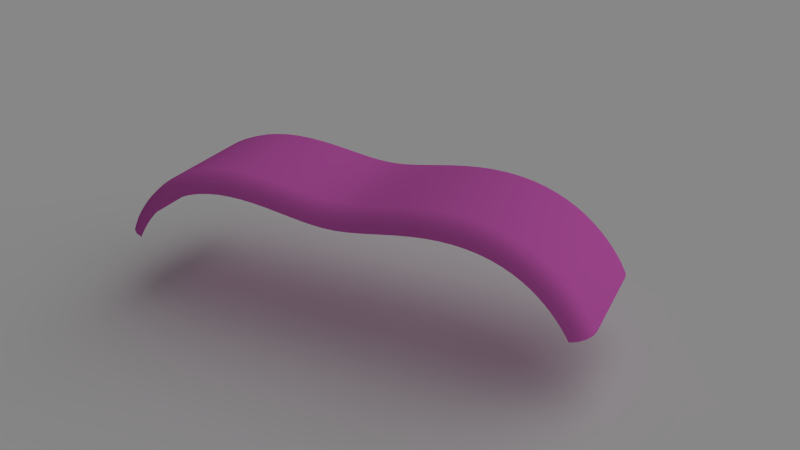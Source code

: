 # Source: CurveObject.blend  (saved by Blender 2.93.21; exported with 4.5.12 LTS)
import bpy
from mathutils import Matrix  # noqa: F401  (used for matrix-valued properties, if any)

bpy.ops.wm.read_factory_settings(use_empty=True)
scene = bpy.context.scene
scene.name = 'Scene'

# ---- collections
col_collection_1 = bpy.data.collections.new('Collection 1'); scene.collection.children.link(col_collection_1)

# ---- materials (node trees are filled in below, after node groups)
mat_material = bpy.data.materials.new('Material')
mat_material.alpha_threshold = 0.0
mat_material.diffuse_color = (0.8, 0.1434, 0.6142, 1.0)
mat_material.roughness = 0.5
mat_material.line_color = (0.0, 0.0, 0.0, 1.0)

# ---- material node trees

# ---- world
world_world = bpy.data.worlds.new('World'); scene.world = world_world
world_world.color = (0.05088, 0.05088, 0.05088)
world_world.use_sun_shadow = False
world_world.sun_shadow_jitter_overblur = 0.0
world_world.cycles.sampling_method = 'MANUAL'
world_world.cycles.sample_map_resolution = 256

# ---- cameras
cam_camera = bpy.data.cameras.new('Camera')
cam_camera.clip_end = 100.0
cam_camera.lens = 35.0
cam_camera.sensor_width = 32.0
cam_camera.sensor_height = 18.0
cam_camera.ortho_scale = 7.314
cam_camera.dof.focus_distance = 0.0
cam_camera.dof.aperture_fstop = 128.0

# ---- lights
light_lamp = bpy.data.lights.new('Lamp', 'SUN')
light_lamp.transmission_factor = 0.0
light_lamp.cutoff_distance = 30.0
light_lamp.angle = 1.571
light_lamp.energy = 1.0
light_lamp.shadow_buffer_clip_start = 1.001
light_lamp.shadow_soft_size = 1.0
light_lamp.shadow_cascade_max_distance = 1000.0
light_lamp.cycles.use_multiple_importance_sampling = False

# ---- meshes
me_plane = bpy.data.meshes.new('Plane')
me_plane.from_pydata([(1.0, 1.0, 0.0), (1.0, -1.0, 0.0), (-1.0, -1.0, 0.0), (-1.0, 1.0, 0.0)], [], [(0, 3, 2, 1)])
me_plane.use_remesh_preserve_volume = False
me_plane.use_remesh_preserve_attributes = False
me_plane.use_mirror_vertex_groups = False
me_plane.update()

# ---- curves / text
cu_nurbscurve = bpy.data.curves.new('NurbsCurve', 'CURVE')
cu_nurbscurve.dimensions = '3D'
_sp = cu_nurbscurve.splines.new('NURBS'); _sp.points.add(4)
_sp.points.foreach_set('co', [-1.475, -0.6382, 0.4059, 10.0, -1.225, 0.3618, 0.4059, 1.0, -0.4753, -0.6382, 0.4059, 0.5, 0.2747, 0.3618, 0.4059, 1.0, 0.5247, -0.6382, 0.4059, 10.0])
_sp.order_v = 0
cu_nurbscurve.materials.append(mat_material)
cu_nurbscurve.use_path_clamp = True
cu_nurbscurve.bevel_resolution = 3
cu_nurbscurve.extrude = 0.2
cu_nurbscurve.bevel_depth = 0.075
cu_nurbscurve.fill_mode = 'HALF'

# ---- objects
ob_nurbscurve = bpy.data.objects.new('NurbsCurve', cu_nurbscurve)
ob_plane = bpy.data.objects.new('Plane', me_plane)
ob_lamp = bpy.data.objects.new('Lamp', light_lamp)
ob_camera = bpy.data.objects.new('Camera', cam_camera)

# ---- transforms, parenting, visibility, modifiers, constraints
ob_nurbscurve.location = (0.4753, 0.4059, 0.6382)
ob_nurbscurve.rotation_euler = (1.571, 0.0, 0.0)
ob_nurbscurve.lineart.crease_threshold = 0.0
_m = ob_nurbscurve.modifiers.new('EdgeSplit', 'EDGE_SPLIT')
ob_plane.location = (0.0, 0.0, 0.0)
ob_plane.scale = (7.876, 7.876, 7.876)
ob_plane.lineart.crease_threshold = 0.0
ob_lamp.location = (4.076, 1.005, 5.904)
ob_lamp.rotation_euler = (0.6503, 0.05522, 1.866)
ob_lamp.lock_rotations_4d = False
ob_lamp.empty_display_type = 'ARROWS'
ob_lamp.color = (0.0, 0.0, 0.0, 0.0)
ob_lamp.lineart.crease_threshold = 0.0
ob_camera.location = (1.471, -2.657, 1.902)
ob_camera.rotation_euler = (1.109, 0.01082, 0.4565)
ob_camera.lock_rotations_4d = False
ob_camera.empty_display_type = 'ARROWS'
ob_camera.color = (0.0, 0.0, 0.0, 0.0)
ob_camera.display_type = 'WIRE'
ob_camera.lineart.crease_threshold = 0.0

# ---- collection membership
col_collection_1.objects.link(ob_nurbscurve)
col_collection_1.objects.link(ob_plane)
col_collection_1.objects.link(ob_lamp)
col_collection_1.objects.link(ob_camera)

# ---- scene / render settings (as saved in the file)
scene.camera = ob_camera
scene.frame_start = 1; scene.frame_end = 250; scene.frame_set(1)
scene.render.engine = 'BLENDER_EEVEE_NEXT'
scene.render.image_settings.color_mode = 'RGB'
scene.render.image_settings.compression = 90
scene.render.resolution_percentage = 50
scene.render.dither_intensity = 0.0
scene.render.bake_margin = 2
scene.render.bake_bias = 0.0
scene.cycles.use_denoising = False
scene.cycles.samples = 10
scene.cycles.sampling_pattern = 'TABULATED_SOBOL'
scene.cycles.light_sampling_threshold = 0.0
scene.cycles.use_adaptive_sampling = False
scene.cycles.use_light_tree = False
scene.cycles.blur_glossy = 0.0
scene.cycles.volume_bounces = 1
scene.cycles.pixel_filter_type = 'GAUSSIAN'
scene.cycles.sample_clamp_indirect = 0.0
scene.view_settings.view_transform = 'Standard'
bpy.context.view_layer.update()
